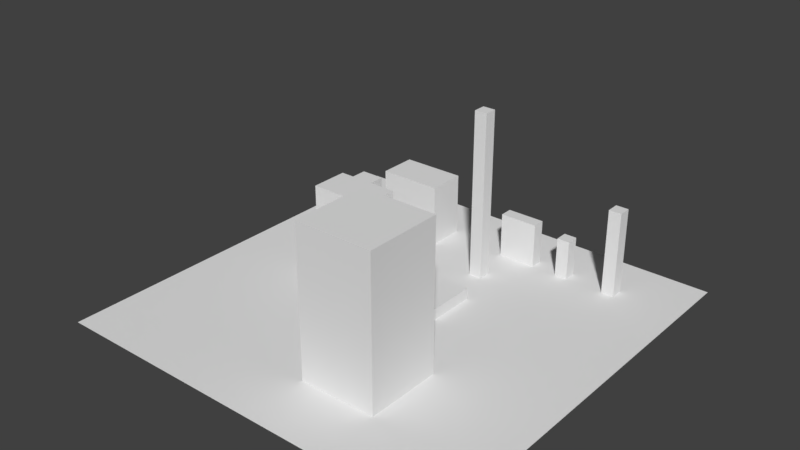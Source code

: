 # Source: town_tile_1.blend  (saved by Blender 2.77.0; exported with 4.5.12 LTS)
import bpy
from mathutils import Matrix  # noqa: F401  (used for matrix-valued properties, if any)

bpy.ops.wm.read_factory_settings(use_empty=True)
scene = bpy.context.scene
scene.name = 'Scene'

# ---- collections
col_collection_1 = bpy.data.collections.new('Collection 1'); scene.collection.children.link(col_collection_1)

# ---- world
world_world = bpy.data.worlds.new('World'); scene.world = world_world
world_world.color = (0.05088, 0.05088, 0.05088)
world_world.use_sun_shadow = False
world_world.sun_shadow_jitter_overblur = 0.0
world_world.cycles.sampling_method = 'MANUAL'

# ---- meshes
me_plane = bpy.data.meshes.new('Plane')
me_plane.from_pydata([(-1.0, -1.0, 0.0), (1.0, -1.0, 0.0), (-1.0, 1.0, 0.0), (1.0, 1.0, 0.0), (-1.0, 0.75, 0.0), (0.25, -0.5, 0.0), (-0.5, 0.75, 0.0), (-0.5, 0.25, 0.0), (0.5, 0.75, 0.0), (0.25, 0.75, 0.0), (-0.25, 0.25, 0.0), (-0.75, 0.75, 0.0), (-0.25, 0.75, 0.0), (0.125, 0.0, 0.0), (0.125, -0.5, 0.0), (0.125, 0.5, 0.0), (0.375, -0.5, 0.0), (-0.5, 0.625, 0.0), (-0.5, 0.125, 0.0), (0.125, 0.25, 0.0), (0.125, 0.75, 0.0), (0.375, 0.75, 0.0), (-0.25, 0.125, 0.0), (-0.375, 0.25, 0.0), (-0.75, 0.625, 0.0), (-0.875, 0.75, 0.0), (0.25, -0.625, 0.0), (0.25, -0.375, 0.0), (-0.25, 0.625, 0.0), (-0.375, 0.75, 0.0), (0.625, 0.75, 0.0), (-0.375, 0.625, 0.0), (0.375, -0.375, 0.0), (0.125, -0.375, 0.0), (0.125, -0.625, 0.0), (-0.875, 0.625, 0.0), (-0.375, 0.125, 0.0), (0.125, 0.125, 0.0), (0.375, -0.625, 0.0), (-1.0, 0.0625, 0.0), (0.0625, 0.0, 0.0), (0.0625, -0.5, 0.0), (0.0625, 0.5, 0.0), (0.3125, -0.5, 0.0), (-0.5, 0.6875, 0.0), (-0.5, 0.1875, 0.0), (0.5, 0.6875, 0.0), (0.0625, 0.25, 0.0), (0.25, 0.6875, 0.0), (0.0625, 0.75, 0.0), (0.3125, 0.75, 0.0), (-0.25, 0.1875, 0.0), (-0.4375, 0.25, 0.0), (-0.75, 0.6875, 0.0), (0.25, -0.5625, 0.0), (0.25, -0.3125, 0.0), (-0.25, 0.6875, 0.0), (-0.4375, 0.75, 0.0), (0.5625, 0.75, 0.0), (0.1875, 0.0, 0.0), (0.1875, -0.5, 0.0), (0.4375, -0.5, 0.0), (-0.5, 0.5625, 0.0), (-0.5, 0.0625, 0.0), (0.1875, 0.25, 0.0), (0.1875, 0.75, 0.0), (0.4375, 0.75, 0.0), (-0.25, 0.0625, 0.0), (-0.3125, 0.25, 0.0), (-0.5625, 0.25, 0.0), (-0.75, 0.5625, 0.0), (-0.8125, 0.75, 0.0), (-0.5625, 0.75, 0.0), (0.25, -0.6875, 0.0), (0.25, -0.4375, 0.0), (-0.25, 0.5625, 0.0), (-0.3125, 0.75, 0.0), (0.6875, 0.75, 0.0), (0.625, 0.6875, 0.0), (-0.375, 0.6875, 0.0), (-0.375, 0.5625, 0.0), (-0.4375, 0.625, 0.0), (-0.3125, 0.625, 0.0), (0.375, -0.3125, 0.0), (0.375, -0.4375, 0.0), (0.3125, -0.375, 0.0), (0.4375, -0.375, 0.0), (0.125, -0.3125, 0.0), (0.125, -0.4375, 0.0), (0.0625, -0.375, 0.0), (0.1875, -0.375, 0.0), (0.125, -0.5625, 0.0), (0.125, -0.6875, 0.0), (0.0625, -0.625, 0.0), (0.1875, -0.625, 0.0), (-0.5625, 0.625, 0.0), (-0.875, 0.6875, 0.0), (-0.875, 0.5625, 0.0), (-0.8125, 0.625, 0.0), (-0.5625, 0.125, 0.0), (-0.375, 0.1875, 0.0), (-0.375, 0.0625, 0.0), (-0.4375, 0.125, 0.0), (-0.3125, 0.125, 0.0), (0.375, 0.6875, 0.0), (0.125, 0.6875, 0.0), (0.125, 0.1875, 0.0), (0.125, 0.0625, 0.0), (0.0625, 0.125, 0.0), (0.1875, 0.125, 0.0), (0.125, 0.4375, 0.0), (0.375, -0.5625, 0.0), (0.375, -0.6875, 0.0), (0.3125, -0.625, 0.0), (0.4375, -0.625, 0.0), (0.4375, -0.6875, 0.0), (0.3125, -0.6875, 0.0), (0.3125, -0.5625, 0.0), (0.0625, 0.4375, 0.0), (0.1875, 0.0625, 0.0), (0.0625, 0.0625, 0.0), (0.0625, 0.1875, 0.0), (0.0625, 0.6875, 0.0), (0.3125, 0.6875, 0.0), (-0.3125, 0.0625, 0.0), (-0.4375, 0.0625, 0.0), (-0.4375, 0.1875, 0.0), (-0.5625, 0.0625, 0.0), (-0.8125, 0.5625, 0.0), (-0.5625, 0.5625, 0.0), (0.1875, -0.6875, 0.0), (0.0625, -0.6875, 0.0), (0.0625, -0.5625, 0.0), (0.1875, -0.4375, 0.0), (0.0625, -0.4375, 0.0), (0.0625, -0.3125, 0.0), (0.4375, -0.4375, 0.0), (0.3125, -0.4375, 0.0), (0.3125, -0.3125, 0.0), (-0.3125, 0.5625, 0.0), (-0.4375, 0.5625, 0.0), (-0.4375, 0.6875, 0.0), (0.5625, 0.6875, 0.0), (0.6875, 0.6875, 0.0), (-0.3125, 0.6875, 0.0), (0.4375, -0.3125, 0.0), (0.1875, -0.3125, 0.0), (0.1875, -0.5625, 0.0), (-0.5625, 0.6875, 0.0), (-0.8125, 0.6875, 0.0), (-0.5625, 0.1875, 0.0), (-0.3125, 0.1875, 0.0), (0.4375, 0.6875, 0.0), (0.1875, 0.6875, 0.0), (0.1875, 0.1875, 0.0), (0.4375, -0.5625, 0.0), (0.6875, 0.75, 42.03), (0.625, 0.75, 42.03), (0.625, 0.6875, 42.03), (0.6875, 0.6875, 42.03), (0.125, 0.4375, 82.39), (0.125, 0.5, 82.39), (0.0625, 0.5, 82.39), (0.0625, 0.4375, 82.39), (0.4375, 0.75, 19.39), (0.375, 0.75, 19.39), (0.375, 0.6875, 19.39), (0.4375, 0.6875, 19.39), (0.1875, 0.6875, 21.91), (0.25, 0.6875, 21.91), (0.25, 0.75, 21.91), (0.1875, 0.75, 21.91), (0.0625, 0.6875, 21.91), (0.125, 0.6875, 21.91), (0.125, 0.75, 21.91), (0.0625, 0.75, 21.91), (0.125, 0.6875, 21.91), (0.1875, 0.6875, 21.91), (0.1875, 0.75, 21.91), (0.125, 0.75, 21.91), (-0.5625, 0.6875, 30.8), (-0.5, 0.6875, 30.8), (-0.5, 0.75, 30.8), (-0.5625, 0.75, 30.8), (-0.3125, 0.6875, 30.8), (-0.25, 0.6875, 30.8), (-0.25, 0.75, 30.8), (-0.3125, 0.75, 30.8), (-0.4375, 0.6875, 30.8), (-0.375, 0.6875, 30.8), (-0.375, 0.75, 30.8), (-0.4375, 0.75, 30.8), (-0.4375, 0.5625, 30.8), (-0.375, 0.5625, 30.8), (-0.375, 0.625, 30.8), (-0.4375, 0.625, 30.8), (-0.3125, 0.5625, 30.8), (-0.25, 0.5625, 30.8), (-0.25, 0.625, 30.8), (-0.3125, 0.625, 30.8), (-0.5625, 0.5625, 30.8), (-0.5, 0.5625, 30.8), (-0.5, 0.625, 30.8), (-0.5625, 0.625, 30.8), (-0.375, 0.5625, 30.8), (-0.3125, 0.5625, 30.8), (-0.3125, 0.625, 30.8), (-0.375, 0.625, 30.8), (-0.5, 0.5625, 30.8), (-0.4375, 0.5625, 30.8), (-0.4375, 0.625, 30.8), (-0.5, 0.625, 30.8), (-0.5, 0.6875, 30.8), (-0.4375, 0.6875, 30.8), (-0.4375, 0.75, 30.8), (-0.5, 0.75, 30.8), (-0.5, 0.625, 30.8), (-0.4375, 0.625, 30.8), (-0.4375, 0.6875, 30.8), (-0.5, 0.6875, 30.8), (-0.4375, 0.625, 30.8), (-0.375, 0.625, 30.8), (-0.375, 0.6875, 30.8), (-0.4375, 0.6875, 30.8), (-0.375, 0.6875, 30.8), (-0.3125, 0.6875, 30.8), (-0.3125, 0.75, 30.8), (-0.375, 0.75, 30.8), (-0.375, 0.625, 30.8), (-0.3125, 0.625, 30.8), (-0.3125, 0.6875, 30.8), (-0.375, 0.6875, 30.8), (-0.3125, 0.625, 30.8), (-0.25, 0.625, 30.8), (-0.25, 0.6875, 30.8), (-0.3125, 0.6875, 30.8), (-0.5625, 0.625, 30.8), (-0.5, 0.625, 30.8), (-0.5, 0.6875, 30.8), (-0.5625, 0.6875, 30.8), (-0.8125, 0.6875, 15.07), (-0.75, 0.6875, 15.07), (-0.75, 0.75, 15.07), (-0.8125, 0.75, 15.07), (-0.8125, 0.5625, 15.07), (-0.75, 0.5625, 15.07), (-0.75, 0.625, 15.07), (-0.8125, 0.625, 15.07), (-0.875, 0.5625, 15.07), (-0.8125, 0.5625, 15.07), (-0.8125, 0.625, 15.07), (-0.875, 0.625, 15.07), (-0.875, 0.6875, 15.07), (-0.8125, 0.6875, 15.07), (-0.8125, 0.75, 15.07), (-0.875, 0.75, 15.07), (-0.875, 0.625, 15.07), (-0.8125, 0.625, 15.07), (-0.8125, 0.6875, 15.07), (-0.875, 0.6875, 15.07), (-0.8125, 0.625, 15.07), (-0.75, 0.625, 15.07), (-0.75, 0.6875, 15.07), (-0.8125, 0.6875, 15.07), (-0.3125, 0.1875, 40.78), (-0.25, 0.1875, 40.78), (-0.25, 0.25, 40.78), (-0.3125, 0.25, 40.78), (-0.5625, 0.1875, 40.78), (-0.5, 0.1875, 40.78), (-0.5, 0.25, 40.78), (-0.5625, 0.25, 40.78), (-0.5625, 0.0625, 40.78), (-0.5, 0.0625, 40.78), (-0.5, 0.125, 40.78), (-0.5625, 0.125, 40.78), (-0.4375, 0.1875, 40.78), (-0.375, 0.1875, 40.78), (-0.375, 0.25, 40.78), (-0.4375, 0.25, 40.78), (-0.4375, 0.0625, 40.78), (-0.375, 0.0625, 40.78), (-0.375, 0.125, 40.78), (-0.4375, 0.125, 40.78), (-0.3125, 0.0625, 40.78), (-0.25, 0.0625, 40.78), (-0.25, 0.125, 40.78), (-0.3125, 0.125, 40.78), (-0.375, 0.0625, 40.78), (-0.3125, 0.0625, 40.78), (-0.3125, 0.125, 40.78), (-0.375, 0.125, 40.78), (-0.5, 0.0625, 40.78), (-0.4375, 0.0625, 40.78), (-0.4375, 0.125, 40.78), (-0.5, 0.125, 40.78), (-0.5, 0.1875, 40.78), (-0.4375, 0.1875, 40.78), (-0.4375, 0.25, 40.78), (-0.5, 0.25, 40.78), (-0.5, 0.125, 40.78), (-0.4375, 0.125, 40.78), (-0.4375, 0.1875, 40.78), (-0.5, 0.1875, 40.78), (-0.4375, 0.125, 40.78), (-0.375, 0.125, 40.78), (-0.375, 0.1875, 40.78), (-0.4375, 0.1875, 40.78), (-0.5625, 0.125, 40.78), (-0.5, 0.125, 40.78), (-0.5, 0.1875, 40.78), (-0.5625, 0.1875, 40.78), (-0.375, 0.1875, 40.78), (-0.3125, 0.1875, 40.78), (-0.3125, 0.25, 40.78), (-0.375, 0.25, 40.78), (-0.375, 0.125, 40.78), (-0.3125, 0.125, 40.78), (-0.3125, 0.1875, 40.78), (-0.375, 0.1875, 40.78), (-0.3125, 0.125, 40.78), (-0.25, 0.125, 40.78), (-0.25, 0.1875, 40.78), (-0.3125, 0.1875, 40.78), (0.0625, 0.1875, 5.508), (0.125, 0.1875, 5.508), (0.125, 0.25, 5.508), (0.0625, 0.25, 5.508), (0.0625, 0.0625, 5.508), (0.125, 0.0625, 5.508), (0.125, 0.125, 5.508), (0.0625, 0.125, 5.508), (0.125, 0.0625, 5.508), (0.1875, 0.0625, 5.508), (0.1875, 0.125, 5.508), (0.125, 0.125, 5.508), (0.125, 0.0, 5.508), (0.1875, 0.0, 5.508), (0.1875, 0.0625, 5.508), (0.125, 0.0625, 5.508), (0.0625, 0.0, 5.508), (0.125, 0.0, 5.508), (0.125, 0.0625, 5.508), (0.0625, 0.0625, 5.508), (0.0625, 0.125, 5.508), (0.125, 0.125, 5.508), (0.125, 0.1875, 5.508), (0.0625, 0.1875, 5.508), (0.125, 0.1875, 5.508), (0.1875, 0.1875, 5.508), (0.1875, 0.25, 5.508), (0.125, 0.25, 5.508), (0.125, 0.125, 5.508), (0.1875, 0.125, 5.508), (0.1875, 0.1875, 5.508), (0.125, 0.1875, 5.508), (0.1875, -0.5625, 72.32), (0.25, -0.5625, 72.32), (0.25, -0.5, 72.32), (0.1875, -0.5, 72.32), (0.3125, -0.4375, 72.32), (0.375, -0.4375, 72.32), (0.375, -0.375, 72.32), (0.3125, -0.375, 72.32), (0.0625, -0.4375, 72.32), (0.125, -0.4375, 72.32), (0.125, -0.375, 72.32), (0.0625, -0.375, 72.32), (0.1875, -0.4375, 72.32), (0.25, -0.4375, 72.32), (0.25, -0.375, 72.32), (0.1875, -0.375, 72.32), (0.0625, -0.5625, 72.32), (0.125, -0.5625, 72.32), (0.125, -0.5, 72.32), (0.0625, -0.5, 72.32), (0.0625, -0.6875, 72.32), (0.125, -0.6875, 72.32), (0.125, -0.625, 72.32), (0.0625, -0.625, 72.32), (0.1875, -0.6875, 72.32), (0.25, -0.6875, 72.32), (0.25, -0.625, 72.32), (0.1875, -0.625, 72.32), (0.3125, -0.5625, 72.32), (0.375, -0.5625, 72.32), (0.375, -0.5, 72.32), (0.3125, -0.5, 72.32), (0.3125, -0.6875, 72.32), (0.375, -0.6875, 72.32), (0.375, -0.625, 72.32), (0.3125, -0.625, 72.32), (0.375, -0.6875, 72.32), (0.4375, -0.6875, 72.32), (0.4375, -0.625, 72.32), (0.375, -0.625, 72.32), (0.25, -0.6875, 72.32), (0.3125, -0.6875, 72.32), (0.3125, -0.625, 72.32), (0.25, -0.625, 72.32), (0.25, -0.5625, 72.32), (0.3125, -0.5625, 72.32), (0.3125, -0.5, 72.32), (0.25, -0.5, 72.32), (0.25, -0.625, 72.32), (0.3125, -0.625, 72.32), (0.3125, -0.5625, 72.32), (0.25, -0.5625, 72.32), (0.3125, -0.625, 72.32), (0.375, -0.625, 72.32), (0.375, -0.5625, 72.32), (0.3125, -0.5625, 72.32), (0.125, -0.6875, 72.32), (0.1875, -0.6875, 72.32), (0.1875, -0.625, 72.32), (0.125, -0.625, 72.32), (0.0625, -0.625, 72.32), (0.125, -0.625, 72.32), (0.125, -0.5625, 72.32), (0.0625, -0.5625, 72.32), (0.125, -0.4375, 72.32), (0.1875, -0.4375, 72.32), (0.1875, -0.375, 72.32), (0.125, -0.375, 72.32), (0.125, -0.5, 72.32), (0.1875, -0.5, 72.32), (0.1875, -0.4375, 72.32), (0.125, -0.4375, 72.32), (0.1875, -0.5, 72.32), (0.25, -0.5, 72.32), (0.25, -0.4375, 72.32), (0.1875, -0.4375, 72.32), (0.0625, -0.5, 72.32), (0.125, -0.5, 72.32), (0.125, -0.4375, 72.32), (0.0625, -0.4375, 72.32), (0.0625, -0.375, 72.32), (0.125, -0.375, 72.32), (0.125, -0.3125, 72.32), (0.0625, -0.3125, 72.32), (0.375, -0.4375, 72.32), (0.4375, -0.4375, 72.32), (0.4375, -0.375, 72.32), (0.375, -0.375, 72.32), (0.375, -0.5, 72.32), (0.375, -0.4375, 72.32), (0.25, -0.4375, 72.32), (0.3125, -0.4375, 72.32), (0.3125, -0.375, 72.32), (0.25, -0.375, 72.32), (0.25, -0.5, 72.32), (0.3125, -0.5, 72.32), (0.3125, -0.4375, 72.32), (0.25, -0.4375, 72.32), (0.3125, -0.5, 72.32), (0.375, -0.5, 72.32), (0.375, -0.4375, 72.32), (0.3125, -0.4375, 72.32), (0.25, -0.375, 72.32), (0.3125, -0.375, 72.32), (0.3125, -0.3125, 72.32), (0.25, -0.3125, 72.32), (0.3125, -0.375, 72.32), (0.375, -0.375, 72.32), (0.375, -0.3125, 72.32), (0.3125, -0.3125, 72.32), (0.375, -0.375, 72.32), (0.4375, -0.3125, 72.32), (0.375, -0.3125, 72.32), (0.125, -0.375, 72.32), (0.1875, -0.375, 72.32), (0.1875, -0.3125, 72.32), (0.125, -0.3125, 72.32), (0.1875, -0.375, 72.32), (0.25, -0.375, 72.32), (0.25, -0.3125, 72.32), (0.1875, -0.3125, 72.32), (0.125, -0.5625, 72.32), (0.1875, -0.5625, 72.32), (0.1875, -0.5, 72.32), (0.125, -0.5, 72.32), (0.125, -0.625, 72.32), (0.1875, -0.625, 72.32), (0.1875, -0.5625, 72.32), (0.125, -0.5625, 72.32), (0.1875, -0.625, 72.32), (0.25, -0.625, 72.32), (0.25, -0.5625, 72.32), (0.1875, -0.5625, 72.32), (0.375, -0.5625, 72.32), (0.4375, -0.5, 72.32), (0.375, -0.5, 72.32), (0.375, -0.625, 72.32), (0.4375, -0.5625, 72.32), (0.375, -0.5625, 72.32)], [], [(152, 46, 8, 66), (107, 332, 335, 37), (37, 335, 334, 109), (268, 269, 270, 271), (97, 248, 251, 35), (35, 251, 250, 98), (142, 78, 30, 58), (98, 250, 249, 128), (128, 249, 248, 97), (248, 249, 250, 251), (128, 244, 247, 98), (151, 264, 267, 68), (109, 334, 333, 119), (119, 333, 332, 107), (332, 333, 334, 335), (120, 328, 331, 108), (123, 104, 21, 50), (32, 362, 361, 84), (84, 361, 360, 137), (15, 42, 162, 161), (47, 19, 64, 154, 109, 119, 59, 146, 55, 138, 83, 145, 86, 136, 61, 155, 114, 115, 112, 116, 73, 130, 92, 131, 93, 132, 41, 134, 89, 135, 40, 120, 67, 124, 101, 125, 63, 127, 39, 0, 1, 3, 2, 4, 25, 71, 11, 72, 6, 57, 29, 76, 12, 49, 20, 65, 9, 50, 21, 66, 8, 58, 30, 77, 143, 78, 142, 46, 152, 104, 123, 48, 153, 105, 122, 42, 15, 110, 118), (360, 361, 362, 363), (147, 356, 359, 60), (60, 359, 358, 5), (5, 358, 357, 54), (48, 123, 50, 9), (108, 331, 330, 37), (37, 330, 329, 107), (107, 329, 328, 120), (328, 329, 330, 331), (121, 324, 327, 47), (68, 267, 266, 10), (98, 247, 246, 24), (24, 246, 245, 70), (70, 245, 244, 128), (244, 245, 246, 247), (149, 240, 243, 71), (46, 142, 58, 8), (78, 143, 159, 158), (71, 243, 242, 11), (11, 242, 241, 53), (53, 241, 240, 149), (240, 241, 242, 243), (10, 266, 265, 51), (51, 265, 264, 151), (264, 265, 266, 267), (47, 327, 326, 19), (19, 326, 325, 106), (106, 325, 324, 121), (324, 325, 326, 327), (104, 152, 167, 166), (54, 357, 356, 147), (356, 357, 358, 359), (158, 159, 156, 157), (143, 77, 156, 159), (30, 78, 158, 157), (77, 30, 157, 156), (163, 160, 161, 162), (42, 118, 163, 162), (110, 15, 161, 160), (118, 110, 160, 163), (166, 167, 164, 165), (152, 66, 164, 167), (66, 21, 165, 164), (21, 104, 166, 165), (168, 169, 170, 171), (48, 169, 168, 153), (9, 170, 169, 48), (65, 171, 170, 9), (153, 168, 171, 65), (172, 173, 174, 175), (105, 173, 172, 122), (20, 174, 173, 105), (49, 175, 174, 20), (122, 172, 175, 49), (176, 177, 178, 179), (153, 177, 176, 105), (65, 178, 177, 153), (20, 179, 178, 65), (105, 176, 179, 20), (180, 181, 182, 183), (44, 181, 180, 148), (6, 182, 181, 44), (72, 183, 182, 6), (148, 180, 183, 72), (184, 185, 186, 187), (56, 185, 184, 144), (12, 186, 185, 56), (76, 187, 186, 12), (144, 184, 187, 76), (188, 189, 190, 191), (79, 189, 188, 141), (29, 190, 189, 79), (57, 191, 190, 29), (141, 188, 191, 57), (192, 193, 194, 195), (80, 193, 192, 140), (31, 194, 193, 80), (81, 195, 194, 31), (140, 192, 195, 81), (196, 197, 198, 199), (75, 197, 196, 139), (28, 198, 197, 75), (82, 199, 198, 28), (139, 196, 199, 82), (200, 201, 202, 203), (62, 201, 200, 129), (17, 202, 201, 62), (95, 203, 202, 17), (129, 200, 203, 95), (204, 205, 206, 207), (139, 205, 204, 80), (82, 206, 205, 139), (31, 207, 206, 82), (80, 204, 207, 31), (208, 209, 210, 211), (140, 209, 208, 62), (81, 210, 209, 140), (17, 211, 210, 81), (62, 208, 211, 17), (212, 213, 214, 215), (141, 213, 212, 44), (57, 214, 213, 141), (6, 215, 214, 57), (44, 212, 215, 6), (216, 217, 218, 219), (81, 217, 216, 17), (141, 218, 217, 81), (44, 219, 218, 141), (17, 216, 219, 44), (220, 221, 222, 223), (31, 221, 220, 81), (79, 222, 221, 31), (141, 223, 222, 79), (81, 220, 223, 141), (224, 225, 226, 227), (144, 225, 224, 79), (76, 226, 225, 144), (29, 227, 226, 76), (79, 224, 227, 29), (228, 229, 230, 231), (82, 229, 228, 31), (144, 230, 229, 82), (79, 231, 230, 144), (31, 228, 231, 79), (232, 233, 234, 235), (28, 233, 232, 82), (56, 234, 233, 28), (144, 235, 234, 56), (82, 232, 235, 144), (236, 237, 238, 239), (17, 237, 236, 95), (44, 238, 237, 17), (148, 239, 238, 44), (95, 236, 239, 148), (252, 253, 254, 255), (149, 253, 252, 96), (71, 254, 253, 149), (25, 255, 254, 71), (96, 252, 255, 25), (256, 257, 258, 259), (98, 257, 256, 35), (149, 258, 257, 98), (96, 259, 258, 149), (35, 256, 259, 96), (260, 261, 262, 263), (24, 261, 260, 98), (53, 262, 261, 24), (149, 263, 262, 53), (98, 260, 263, 149), (45, 269, 268, 150), (7, 270, 269, 45), (69, 271, 270, 7), (150, 268, 271, 69), (272, 273, 274, 275), (63, 273, 272, 127), (18, 274, 273, 63), (99, 275, 274, 18), (127, 272, 275, 99), (276, 277, 278, 279), (100, 277, 276, 126), (23, 278, 277, 100), (52, 279, 278, 23), (126, 276, 279, 52), (280, 281, 282, 283), (101, 281, 280, 125), (36, 282, 281, 101), (102, 283, 282, 36), (125, 280, 283, 102), (284, 285, 286, 287), (67, 285, 284, 124), (22, 286, 285, 67), (103, 287, 286, 22), (124, 284, 287, 103), (288, 289, 290, 291), (124, 289, 288, 101), (103, 290, 289, 124), (36, 291, 290, 103), (101, 288, 291, 36), (292, 293, 294, 295), (125, 293, 292, 63), (102, 294, 293, 125), (18, 295, 294, 102), (63, 292, 295, 18), (296, 297, 298, 299), (126, 297, 296, 45), (52, 298, 297, 126), (7, 299, 298, 52), (45, 296, 299, 7), (300, 301, 302, 303), (102, 301, 300, 18), (126, 302, 301, 102), (45, 303, 302, 126), (18, 300, 303, 45), (304, 305, 306, 307), (36, 305, 304, 102), (100, 306, 305, 36), (126, 307, 306, 100), (102, 304, 307, 126), (308, 309, 310, 311), (18, 309, 308, 99), (45, 310, 309, 18), (150, 311, 310, 45), (99, 308, 311, 150), (312, 313, 314, 315), (151, 313, 312, 100), (68, 314, 313, 151), (23, 315, 314, 68), (100, 312, 315, 23), (316, 317, 318, 319), (103, 317, 316, 36), (151, 318, 317, 103), (100, 319, 318, 151), (36, 316, 319, 100), (320, 321, 322, 323), (22, 321, 320, 103), (51, 322, 321, 22), (151, 323, 322, 51), (103, 320, 323, 151), (336, 337, 338, 339), (59, 337, 336, 13), (119, 338, 337, 59), (107, 339, 338, 119), (13, 336, 339, 107), (340, 341, 342, 343), (13, 341, 340, 40), (107, 342, 341, 13), (120, 343, 342, 107), (40, 340, 343, 120), (344, 345, 346, 347), (37, 345, 344, 108), (106, 346, 345, 37), (121, 347, 346, 106), (108, 344, 347, 121), (348, 349, 350, 351), (154, 349, 348, 106), (64, 350, 349, 154), (19, 351, 350, 64), (106, 348, 351, 19), (352, 353, 354, 355), (109, 353, 352, 37), (154, 354, 353, 109), (106, 355, 354, 154), (37, 352, 355, 106), (85, 363, 362, 32), (137, 360, 363, 85), (364, 365, 366, 367), (88, 365, 364, 134), (33, 366, 365, 88), (89, 367, 366, 33), (134, 364, 367, 89), (368, 369, 370, 371), (74, 369, 368, 133), (27, 370, 369, 74), (90, 371, 370, 27), (133, 368, 371, 90), (372, 373, 374, 375), (91, 373, 372, 132), (14, 374, 373, 91), (41, 375, 374, 14), (132, 372, 375, 41), (376, 377, 378, 379), (92, 377, 376, 131), (34, 378, 377, 92), (93, 379, 378, 34), (131, 376, 379, 93), (380, 381, 382, 383), (73, 381, 380, 130), (26, 382, 381, 73), (94, 383, 382, 26), (130, 380, 383, 94), (384, 385, 386, 387), (111, 385, 384, 117), (16, 386, 385, 111), (43, 387, 386, 16), (117, 384, 387, 43), (388, 389, 390, 391), (112, 389, 388, 116), (38, 390, 389, 112), (113, 391, 390, 38), (116, 388, 391, 113), (392, 393, 394, 395), (115, 393, 392, 112), (114, 394, 393, 115), (38, 395, 394, 114), (112, 392, 395, 38), (396, 397, 398, 399), (116, 397, 396, 73), (113, 398, 397, 116), (26, 399, 398, 113), (73, 396, 399, 26), (400, 401, 402, 403), (117, 401, 400, 54), (43, 402, 401, 117), (5, 403, 402, 43), (54, 400, 403, 5), (404, 405, 406, 407), (113, 405, 404, 26), (117, 406, 405, 113), (54, 407, 406, 117), (26, 404, 407, 54), (408, 409, 410, 411), (38, 409, 408, 113), (111, 410, 409, 38), (117, 411, 410, 111), (113, 408, 411, 117), (412, 413, 414, 415), (130, 413, 412, 92), (94, 414, 413, 130), (34, 415, 414, 94), (92, 412, 415, 34), (416, 417, 418, 419), (34, 417, 416, 93), (91, 418, 417, 34), (132, 419, 418, 91), (93, 416, 419, 132), (420, 421, 422, 423), (133, 421, 420, 88), (90, 422, 421, 133), (33, 423, 422, 90), (88, 420, 423, 33), (424, 425, 426, 427), (60, 425, 424, 14), (133, 426, 425, 60), (88, 427, 426, 133), (14, 424, 427, 88), (428, 429, 430, 431), (5, 429, 428, 60), (74, 430, 429, 5), (133, 431, 430, 74), (60, 428, 431, 133), (432, 433, 434, 435), (14, 433, 432, 41), (88, 434, 433, 14), (134, 435, 434, 88), (41, 432, 435, 134), (436, 437, 438, 439), (33, 437, 436, 89), (87, 438, 437, 33), (135, 439, 438, 87), (89, 436, 439, 135), (440, 441, 442, 443), (136, 441, 440, 84), (86, 442, 441, 136), (32, 443, 442, 86), (84, 440, 443, 32), (444, 490, 441, 445), (61, 490, 444, 16), (136, 441, 490, 61), (84, 445, 441, 136), (16, 444, 445, 84), (446, 447, 448, 449), (137, 447, 446, 74), (85, 448, 447, 137), (27, 449, 448, 85), (74, 446, 449, 27), (450, 451, 452, 453), (43, 451, 450, 5), (137, 452, 451, 43), (74, 453, 452, 137), (5, 450, 453, 74), (454, 455, 456, 457), (16, 455, 454, 43), (84, 456, 455, 16), (137, 457, 456, 84), (43, 454, 457, 137), (458, 459, 460, 461), (85, 459, 458, 27), (138, 460, 459, 85), (55, 461, 460, 138), (27, 458, 461, 55), (462, 463, 464, 465), (32, 463, 462, 85), (83, 464, 463, 32), (138, 465, 464, 83), (85, 462, 465, 138), (466, 442, 467, 468), (86, 442, 466, 32), (145, 467, 442, 86), (83, 468, 467, 145), (32, 466, 468, 83), (469, 470, 471, 472), (90, 470, 469, 33), (146, 471, 470, 90), (87, 472, 471, 146), (33, 469, 472, 87), (473, 474, 475, 476), (27, 474, 473, 90), (55, 475, 474, 27), (146, 476, 475, 55), (90, 473, 476, 146), (477, 478, 479, 480), (147, 478, 477, 91), (60, 479, 478, 147), (14, 480, 479, 60), (91, 477, 480, 14), (481, 482, 483, 484), (94, 482, 481, 34), (147, 483, 482, 94), (91, 484, 483, 147), (34, 481, 484, 91), (485, 486, 487, 488), (26, 486, 485, 94), (54, 487, 486, 26), (147, 488, 487, 54), (94, 485, 488, 147), (489, 493, 490, 491), (155, 493, 489, 111), (61, 490, 493, 155), (16, 491, 490, 61), (111, 489, 491, 16), (492, 394, 493, 494), (114, 394, 492, 38), (155, 493, 394, 114), (111, 494, 493, 155), (38, 492, 494, 111), (135, 87, 146, 59, 13, 40), (72, 11, 53, 24, 70, 128, 97, 35, 96, 25, 4, 39, 127, 99, 150, 69, 7, 52, 23, 68, 10, 51, 22, 67, 120, 108, 121, 47, 118, 42, 122, 49, 12, 56, 28, 75, 139, 80, 140, 62, 129, 95, 148)])
me_plane.use_remesh_preserve_volume = False
me_plane.use_remesh_preserve_attributes = False
me_plane.use_mirror_vertex_groups = False
me_plane.update()

# ---- objects
ob_plane = bpy.data.objects.new('Plane', me_plane)

# ---- transforms, parenting, visibility, modifiers, constraints
ob_plane.location = (0.0, 0.0, 0.0)
ob_plane.scale = (100.0, 100.0, 1.0)
ob_plane.lineart.crease_threshold = 0.0

# ---- collection membership
col_collection_1.objects.link(ob_plane)

# ---- scene / render settings (as saved in the file)
scene.frame_start = 1; scene.frame_end = 250; scene.frame_set(1)
scene.render.engine = 'BLENDER_EEVEE_NEXT'
scene.render.resolution_percentage = 50
scene.render.dither_intensity = 0.0
scene.cycles.use_denoising = False
scene.cycles.samples = 128
scene.cycles.sampling_pattern = 'TABULATED_SOBOL'
scene.cycles.light_sampling_threshold = 0.0
scene.cycles.use_adaptive_sampling = False
scene.cycles.use_light_tree = False
scene.cycles.blur_glossy = 0.0
scene.cycles.sample_clamp_indirect = 0.0
scene.view_settings.view_transform = 'Standard'
bpy.context.view_layer.update()

# ---- added for rendering (the .blend has no active camera and no usable light): camera, sun
cam_auto = bpy.data.cameras.new('AutoCamera')
cam_auto.lens = 50.0
cam_auto.sensor_width = 36.0
cam_auto.clip_end = 4783.57
ob_auto_camera = bpy.data.objects.new('AutoCamera', cam_auto)
scene.collection.objects.link(ob_auto_camera)
ob_auto_camera.location = (272.569, -327.083, 259.25)
ob_auto_camera.rotation_euler = (1.09748, -7.21219e-08, 0.694738)
scene.camera = ob_auto_camera
light_auto_sun = bpy.data.lights.new('AutoSun', 'SUN')
light_auto_sun.energy = 3.0
light_auto_sun.angle = 0.0523599
ob_auto_sun = bpy.data.objects.new('AutoSun', light_auto_sun)
scene.collection.objects.link(ob_auto_sun)
ob_auto_sun.rotation_euler = (0.872665, 0.174533, 0.523599)
bpy.context.view_layer.update()
